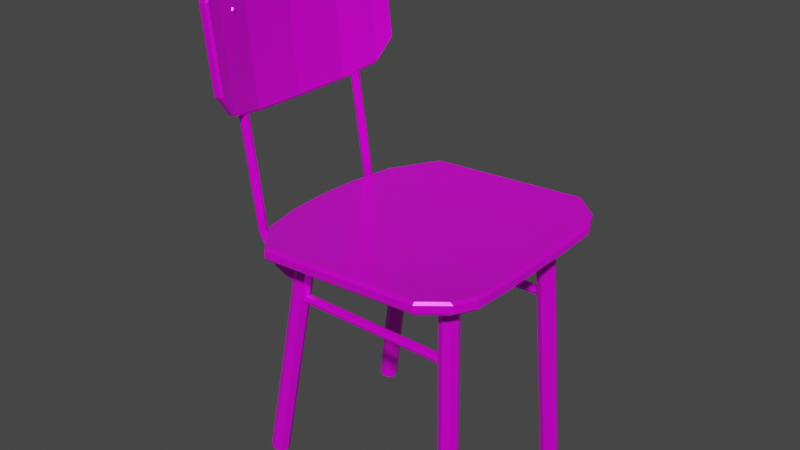 # Source: Chair.blend  (saved by Blender 2.80.75; exported with 4.5.12 LTS)
import bpy
from mathutils import Matrix  # noqa: F401  (used for matrix-valued properties, if any)

bpy.ops.wm.read_factory_settings(use_empty=True)
scene = bpy.context.scene
scene.name = 'Scene'

# ---- collections
col_collection = bpy.data.collections.new('Collection'); scene.collection.children.link(col_collection)

# ---- images (referenced by path relative to the original .blend; pixels are not part of the script)
import os
ASSET_DIR = os.environ.get("B2B_ASSET_DIR", "")  # directory of the original .blend (textures are referenced by path, not embedded)
HERE = os.path.dirname(os.path.abspath(__file__))  # packed textures are extracted next to this script under _unpacked/

def load_image(name, relpath, width, height, colorspace="sRGB"):
    """Load a texture the original file referenced (path relative to the .blend, or extracted next to this script)."""
    p = next((c for c in (os.path.join(HERE, relpath), os.path.join(ASSET_DIR, relpath)) if relpath and os.path.exists(c)), "")
    if p:
        img = bpy.data.images.load(p, check_existing=True)
        img.name = name
    else:  # same state as the original file: an image datablock whose file is absent (Cycles renders it pink)
        img = bpy.data.images.new(name, width, height)
        img.source = "FILE"
        img.filepath = "//" + (relpath or name)
    img.colorspace_settings.name = colorspace
    return img
img_material_001_base_color = load_image('Material.001 Base Color', 'Chair_Albedo.png', 1024, 1024, 'sRGB')
img_material_001_roughness = load_image('Material.001 Roughness', 'Chair_Roughness.png', 1024, 1024, 'Non-Color')
img_material_001_metallic = load_image('Material.001 Metallic', 'Chair_Metallic.png', 1024, 1024, 'Non-Color')

# ---- materials (node trees are filled in below, after node groups)
mat_material_001 = bpy.data.materials.new('Material.001')
mat_material_001.use_transparent_shadow = False

# ---- material node trees
mat_material_001.use_nodes = True; mat_material_001.node_tree.nodes.clear()
_N = mat_material_001.node_tree.nodes; _L = mat_material_001.node_tree.links
n0 = _N.new('ShaderNodeOutputMaterial'); n0.name = 'Material Output'; n0.location = (300, 300)
n1 = _N.new('ShaderNodeBsdfPrincipled'); n1.name = 'Principled BSDF'; n1.location = (10, 300)
n1.distribution = 'GGX'
n1.subsurface_method = 'BURLEY'
n1.inputs[3].default_value = 1.45
n1.inputs[27].default_value = (0.0, 0.0, 0.0, 1.0)
n1.inputs[28].default_value = 1.0
n2 = _N.new('ShaderNodeTexImage'); n2.name = 'Image Texture'; n2.location = (-280, 280)
n2.image = img_material_001_base_color
n3 = _N.new('ShaderNodeTexImage'); n3.name = 'Image Texture.001'; n3.location = (-280, 140)
n3.image = img_material_001_roughness
n4 = _N.new('ShaderNodeTexImage'); n4.name = 'Image Texture.002'; n4.location = (-280, 200)
n4.image = img_material_001_metallic
_L.new(n1.outputs[0], n0.inputs[0])
_L.new(n2.outputs[0], n1.inputs[0])
_L.new(n3.outputs[0], n1.inputs[2])
_L.new(n4.outputs[0], n1.inputs[1])
n0.is_active_output = True

# ---- world
world_world = bpy.data.worlds.new('World'); scene.world = world_world
world_world.use_nodes = True; world_world.node_tree.nodes.clear()
_N = world_world.node_tree.nodes; _L = world_world.node_tree.links
n0 = _N.new('ShaderNodeOutputWorld'); n0.name = 'World Output'; n0.location = (300, 300)
n1 = _N.new('ShaderNodeBackground'); n1.name = 'Background'; n1.location = (10, 300)
n1.inputs[0].default_value = (0.05088, 0.05088, 0.05088, 1.0)
_L.new(n1.outputs[0], n0.inputs[0])
n0.is_active_output = True
world_world.color = (0.05088, 0.05088, 0.05088)
world_world.use_sun_shadow = False
world_world.sun_shadow_jitter_overblur = 0.0

# ---- meshes
me_cube_001 = bpy.data.meshes.new('Cube.001')
me_cube_001.from_pydata([(16.05, 13.55, 0.05478), (-13.47, -11.41, 32.28), (16.04, 15.04, 0.1332), (13.95, 12.95, 40.02), (17.1, 14.61, 0.1657), (15.01, 12.51, 40.06), (17.54, 13.55, 0.1333), (15.45, 11.45, 40.02), (17.11, 12.49, 0.05486), (15.02, 10.39, 39.95), (16.05, 12.05, -0.02361), (13.96, 9.955, 39.87), (14.99, 12.49, -0.05616), (12.9, 10.39, 39.83), (14.55, 13.55, -0.02372), (12.46, 11.45, 39.87), (14.98, 14.61, 0.05471), (12.89, 12.51, 39.95), (16.05, -13.55, 0.05478), (-20.26, -11.41, 38.07), (17.54, -13.54, 0.1332), (15.45, -11.45, 40.02), (17.11, -14.6, 0.1657), (15.01, -12.51, 40.06), (16.05, -15.04, 0.1333), (13.95, -12.95, 40.02), (14.99, -14.61, 0.05486), (12.89, -12.52, 39.95), (14.55, -13.55, -0.02361), (12.46, -11.46, 39.87), (14.99, -12.49, -0.05616), (12.89, -10.4, 39.83), (16.05, -12.05, -0.02372), (13.95, -9.957, 39.87), (17.11, -12.48, 0.05471), (15.01, -10.39, 39.95), (-18.04, -13.55, 0.2662), (-13.47, -11.95, 32.5), (-18.03, -15.04, 0.3437), (-11.7, -12.95, 39.78), (-19.08, -14.61, 0.4889), (-12.75, -12.51, 39.93), (-19.52, -13.55, 0.5037), (-13.19, -11.45, 39.94), (-19.09, -12.49, 0.3793), (-12.77, -10.39, 39.82), (-18.05, -12.05, 0.1886), (-11.73, -9.955, 39.63), (-17.0, -12.49, 0.0434), (-10.67, -10.39, 39.48), (-16.56, -13.55, 0.02864), (-10.23, -11.45, 39.47), (-16.98, -14.61, 0.153), (-10.66, -12.51, 39.59), (-18.04, 13.55, 0.2663), (-20.04, -11.95, 38.07), (-19.52, 13.54, 0.5037), (-13.19, 11.45, 39.94), (-19.08, 14.6, 0.4894), (-12.75, 12.51, 39.93), (-18.03, 15.04, 0.3444), (-11.7, 12.95, 39.79), (-16.99, 14.61, 0.1536), (-10.66, 12.52, 39.59), (-16.56, 13.55, 0.02891), (-10.23, 11.46, 39.47), (-17.0, 12.49, 0.04324), (-10.67, 10.4, 39.48), (-18.05, 12.05, 0.1882), (-11.72, 9.957, 39.63), (-19.09, 12.48, 0.379), (-12.76, 10.39, 39.82), (-13.47, -12.48, 32.28), (-20.26, -12.48, 38.07), (-13.45, -11.2, 29.54), (15.0, -11.2, 29.54), (-13.45, -11.41, 29.01), (15.0, -11.41, 29.01), (-13.45, -11.95, 28.79), (15.0, -11.95, 28.79), (-13.45, -12.48, 29.01), (15.0, -12.48, 29.01), (-13.45, -12.7, 29.54), (15.0, -12.7, 29.54), (-13.45, -12.48, 30.07), (15.0, -12.48, 30.07), (-13.45, -11.95, 30.29), (15.0, -11.95, 30.29), (-13.45, -11.41, 30.07), (15.0, -11.41, 30.07), (-13.47, -12.7, 31.75), (-20.79, -12.7, 38.07), (-13.45, 12.7, 29.54), (15.0, 12.7, 29.54), (-13.45, 12.48, 29.01), (15.0, 12.48, 29.01), (-13.45, 11.95, 28.79), (15.0, 11.95, 28.79), (-13.45, 11.41, 29.01), (15.0, 11.41, 29.01), (-13.45, 11.2, 29.54), (15.0, 11.2, 29.54), (-13.45, 11.41, 30.07), (15.0, 11.41, 30.07), (-13.45, 11.95, 30.29), (15.0, 11.95, 30.29), (-13.45, 12.48, 30.07), (15.0, 12.48, 30.07), (-13.47, -12.48, 31.22), (-21.32, -12.48, 38.07), (-13.47, -11.95, 31.0), (-21.54, -11.95, 38.07), (-13.47, -11.41, 31.22), (-21.32, -11.41, 38.07), (-13.47, -11.2, 31.75), (-20.79, -11.2, 38.07), (-22.97, -11.41, 56.78), (-22.75, -11.95, 56.78), (-22.97, -12.48, 56.78), (-23.5, -12.7, 56.78), (-24.03, -12.48, 56.78), (-24.25, -11.95, 56.78), (-24.03, -11.41, 56.78), (-23.5, -11.2, 56.78), (-13.47, 12.48, 32.28), (-20.26, 12.48, 38.07), (-13.47, 11.95, 32.5), (-20.04, 11.95, 38.07), (-13.47, 11.41, 32.28), (-20.26, 11.41, 38.07), (-13.47, 11.2, 31.75), (-20.79, 11.2, 38.07), (-13.47, 11.41, 31.22), (-21.32, 11.41, 38.07), (-13.47, 11.95, 31.0), (-21.54, 11.95, 38.07), (-13.47, 12.48, 31.22), (-21.32, 12.48, 38.07), (-13.47, 12.7, 31.75), (-20.79, 12.7, 38.07), (-22.97, 12.48, 56.78), (-22.75, 11.95, 56.78), (-22.97, 11.41, 56.78), (-23.5, 11.2, 56.78), (-24.03, 11.41, 56.78), (-24.25, 11.95, 56.78), (-24.03, 12.48, 56.78), (-23.5, 12.7, 56.78), (-17.94, 11.95, 34.46), (-18.08, 12.61, 34.32), (-18.08, 11.28, 34.32), (-18.41, 11.01, 33.99), (-18.74, 11.28, 33.66), (-18.88, 11.95, 33.52), (-18.74, 12.61, 33.66), (-18.41, 12.88, 33.99), (-18.08, -11.28, 34.32), (-17.94, -11.95, 34.46), (-18.08, -12.61, 34.32), (-18.41, -12.88, 33.99), (-18.74, -12.61, 33.66), (-18.88, -11.95, 33.52), (-18.74, -11.28, 33.66), (-18.41, -11.01, 33.99), (-11.87, -19.58, 39.25), (-12.02, -20.0, 39.71), (-11.98, -19.58, 41.25), (-12.08, -20.0, 40.86), (-11.87, 19.58, 39.25), (-12.02, 20.0, 39.71), (-11.98, 19.58, 41.25), (-12.08, 20.0, 40.86), (14.66, -19.58, 40.73), (14.62, -20.0, 41.19), (14.55, -19.58, 42.72), (14.55, -20.0, 42.33), (14.66, 19.58, 40.73), (14.62, 20.0, 41.19), (14.55, 19.58, 42.72), (14.55, 20.0, 42.33), (-19.41, 6.667, 37.94), (-19.91, 6.667, 38.34), (-19.41, -6.667, 37.94), (-19.91, -6.667, 38.34), (-19.52, -6.667, 39.94), (-19.98, -6.667, 39.49), (-19.52, 6.667, 39.94), (-19.98, 6.667, 39.49), (19.59, -6.667, 40.11), (20.03, -6.667, 40.56), (19.59, 6.667, 40.11), (20.03, 6.667, 40.56), (19.48, 6.667, 42.1), (19.96, 6.667, 41.7), (19.48, -6.667, 42.1), (19.96, -6.667, 41.7), (-17.47, -13.33, 38.39), (-17.98, -13.33, 38.79), (19.45, -13.33, 42.44), (19.94, -13.33, 42.04), (-18.04, -13.33, 39.93), (-17.58, -13.33, 40.38), (20.01, -13.33, 40.89), (19.57, -13.33, 40.44), (-17.58, 13.33, 40.38), (-18.04, 13.33, 39.93), (19.57, 13.33, 40.44), (20.01, 13.33, 40.89), (-17.98, 13.33, 38.79), (-17.47, 13.33, 38.39), (19.94, 13.33, 42.04), (19.45, 13.33, 42.44), (-20.3, -2.733e-07, 38.32), (-19.8, -4.655e-07, 37.92), (-20.37, 2.733e-07, 39.47), (-19.91, 4.655e-07, 39.92), (20.03, 2.733e-07, 40.56), (19.59, 4.66e-07, 40.11), (19.96, -2.733e-07, 41.7), (19.48, -4.66e-07, 42.1), (-15.0, -16.67, 39.25), (-14.48, -16.67, 38.85), (18.48, -16.67, 42.25), (17.98, -16.67, 42.65), (-15.06, -16.67, 40.39), (-14.59, -16.67, 40.85), (18.54, -16.67, 41.11), (18.09, -16.67, 40.66), (-15.06, 16.67, 40.39), (-14.59, 16.67, 40.85), (18.54, 16.67, 41.11), (18.09, 16.67, 40.66), (-15.0, 16.67, 39.25), (-14.48, 16.67, 38.85), (18.48, 16.67, 42.25), (17.98, 16.67, 42.65), (-25.19, 9.118, 55.74), (-24.71, 9.118, 55.33), (-25.46, 0.0, 54.82), (-25.94, 0.0, 55.23), (-24.71, -9.118, 55.33), (-25.19, -9.118, 55.74), (-27.51, -9.118, 78.33), (-27.13, -9.118, 78.86), (-27.88, 0.0, 79.27), (-28.27, 0.0, 78.75), (-27.13, 9.118, 78.86), (-27.51, 9.118, 78.33), (-23.2, -9.118, 55.99), (-23.59, -9.118, 55.47), (-24.34, 0.0, 54.96), (-23.96, 0.0, 55.48), (-23.59, 9.118, 55.47), (-23.2, 9.118, 55.99), (-25.52, 9.118, 78.59), (-26.0, 9.118, 79.0), (-26.76, 0.0, 79.42), (-26.28, 0.0, 79.0), (-26.0, -9.118, 79.0), (-25.52, -9.118, 78.59), (-23.48, -15.14, 57.22), (-22.99, -15.14, 56.8), (-22.65, -17.85, 60.63), (-22.04, -18.24, 60.7), (-24.26, -17.84, 73.55), (-23.67, -18.24, 73.59), (-25.4, -15.18, 77.44), (-25.77, -15.18, 76.91), (-22.65, 17.85, 60.63), (-22.04, 18.24, 60.7), (-22.99, 15.14, 56.8), (-23.48, 15.14, 57.22), (-25.77, 15.18, 76.91), (-25.4, 15.18, 77.44), (-24.26, 17.84, 73.55), (-23.67, 18.24, 73.59), (-20.67, -17.85, 60.88), (-20.92, -18.24, 60.84), (-21.87, -15.14, 56.95), (-21.49, -15.14, 57.47), (-23.79, -15.18, 77.16), (-24.28, -15.18, 77.58), (-22.28, -17.84, 73.8), (-22.55, -18.24, 73.73), (-21.49, 15.14, 57.47), (-21.87, 15.14, 56.95), (-20.67, 17.85, 60.88), (-20.92, 18.24, 60.84), (-22.28, 17.84, 73.8), (-22.55, 18.24, 73.73), (-24.28, 15.18, 77.58), (-23.79, 15.18, 77.16), (-23.64, 12.43, 71.29), (-23.66, 12.25, 70.98), (-23.92, 12.42, 70.76), (-23.73, 11.89, 70.98), (-24.04, 11.84, 70.76), (-23.8, 11.72, 71.29), (-24.14, 11.57, 71.26), (-23.61, 12.05, 71.3), (-23.78, 11.91, 71.6), (-24.12, 11.86, 71.77), (-23.71, 12.26, 71.6), (-24.0, 12.44, 71.77), (-23.9, 12.71, 71.26), (-23.8, -11.72, 71.29), (-23.73, -11.89, 70.98), (-24.04, -11.84, 70.76), (-23.66, -12.25, 70.98), (-23.92, -12.42, 70.76), (-23.64, -12.43, 71.29), (-23.9, -12.71, 71.26), (-23.61, -12.05, 71.3), (-23.71, -12.26, 71.6), (-24.0, -12.44, 71.77), (-23.78, -11.91, 71.6), (-24.12, -11.86, 71.77), (-24.14, -11.57, 71.26)], [], [(178, 170, 229, 235), (168, 176, 231, 233), (177, 179, 234, 230), (221, 227, 172, 164), (223, 225, 166, 174), (169, 171, 179, 177), (189, 195, 199, 202), (192, 186, 215, 219), (180, 190, 217, 213), (182, 188, 203, 196), (220, 224, 200, 197), (191, 193, 218, 216), (213, 217, 188, 182), (209, 206, 190, 180), (196, 203, 227, 221), (219, 215, 184, 194), (194, 184, 201, 198), (216, 218, 195, 189), (233, 231, 206, 209), (239, 245, 247, 236), (208, 205, 228, 232), (212, 214, 187, 181), (197, 200, 185, 183), (207, 210, 193, 191), (183, 185, 214, 212), (211, 204, 186, 192), (173, 175, 167, 165), (202, 199, 222, 226), (198, 201, 225, 223), (235, 229, 204, 211), (226, 222, 175, 173), (232, 228, 171, 169), (181, 187, 205, 208), (230, 234, 210, 207), (0, 2, 4), (2, 3, 5, 4), (0, 4, 6), (4, 5, 7, 6), (0, 6, 8), (6, 7, 9, 8), (0, 8, 10), (8, 9, 11, 10), (0, 10, 12), (10, 11, 13, 12), (0, 12, 14), (12, 13, 15, 14), (0, 14, 16), (14, 15, 17, 16), (0, 16, 2), (16, 17, 3, 2), (18, 20, 22), (20, 21, 23, 22), (18, 22, 24), (22, 23, 25, 24), (18, 24, 26), (24, 25, 27, 26), (18, 26, 28), (26, 27, 29, 28), (18, 28, 30), (28, 29, 31, 30), (18, 30, 32), (30, 31, 33, 32), (18, 32, 34), (32, 33, 35, 34), (18, 34, 20), (34, 35, 21, 20), (36, 38, 40), (38, 39, 41, 40), (36, 40, 42), (40, 41, 43, 42), (36, 42, 44), (42, 43, 45, 44), (36, 44, 46), (44, 45, 47, 46), (36, 46, 48), (46, 47, 49, 48), (36, 48, 50), (48, 49, 51, 50), (36, 50, 52), (50, 51, 53, 52), (36, 52, 38), (52, 53, 39, 38), (54, 56, 58), (56, 57, 59, 58), (54, 58, 60), (58, 59, 61, 60), (54, 60, 62), (60, 61, 63, 62), (54, 62, 64), (62, 63, 65, 64), (54, 64, 66), (64, 65, 67, 66), (54, 66, 68), (66, 67, 69, 68), (54, 68, 70), (68, 69, 71, 70), (54, 70, 56), (70, 71, 57, 56), (156, 1, 114, 163), (125, 139, 147, 140), (74, 75, 77, 76), (157, 37, 1, 156), (137, 135, 145, 146), (76, 77, 79, 78), (158, 72, 37, 157), (131, 129, 142, 143), (78, 79, 81, 80), (159, 90, 72, 158), (133, 131, 143, 144), (80, 81, 83, 82), (160, 108, 90, 159), (129, 127, 141, 142), (82, 83, 85, 84), (161, 110, 108, 160), (139, 137, 146, 147), (84, 85, 87, 86), (162, 112, 110, 161), (127, 125, 140, 141), (86, 87, 89, 88), (163, 114, 112, 162), (135, 133, 144, 145), (88, 89, 75, 74), (111, 109, 120, 121), (155, 138, 136, 154), (92, 93, 95, 94), (55, 19, 116, 117), (154, 136, 134, 153), (94, 95, 97, 96), (115, 113, 122, 123), (153, 134, 132, 152), (96, 97, 99, 98), (73, 55, 117, 118), (152, 132, 130, 151), (98, 99, 101, 100), (109, 91, 119, 120), (151, 130, 128, 150), (100, 101, 103, 102), (91, 73, 118, 119), (150, 128, 126, 148), (102, 103, 105, 104), (113, 111, 121, 122), (148, 126, 124, 149), (104, 105, 107, 106), (19, 115, 123, 116), (149, 124, 138, 155), (106, 107, 93, 92), (125, 149, 155, 139), (127, 148, 149, 125), (129, 150, 148, 127), (131, 151, 150, 129), (133, 152, 151, 131), (135, 153, 152, 133), (137, 154, 153, 135), (139, 155, 154, 137), (115, 163, 162, 113), (113, 162, 161, 111), (111, 161, 160, 109), (109, 160, 159, 91), (91, 159, 158, 73), (73, 158, 157, 55), (55, 157, 156, 19), (19, 156, 163, 115), (251, 257, 259, 248), (241, 242, 245, 239), (261, 278, 277, 263), (260, 267, 242, 241), (255, 246, 244, 256), (272, 274, 268, 271), (256, 244, 243, 258), (290, 273, 246, 255), (258, 243, 266, 281), (273, 290, 289, 275), (271, 236, 247, 272), (240, 249, 278, 261), (284, 286, 288, 291), (284, 291, 254, 253), (279, 248, 259, 280), (281, 266, 265, 283), (238, 250, 249, 240), (237, 252, 250, 238), (269, 275, 289, 287), (280, 282, 276, 279), (277, 283, 265, 263), (285, 270, 269, 287), (270, 285, 252, 237), (253, 254, 257, 251), (267, 260, 262, 264), (221, 164, 165, 220), (229, 170, 171, 228), (176, 168, 169, 177), (170, 178, 179, 171), (231, 176, 177, 230), (223, 174, 175, 222), (164, 172, 173, 165), (174, 166, 167, 175), (209, 180, 181, 208), (213, 182, 183, 212), (201, 184, 185, 200), (215, 186, 187, 214), (203, 188, 189, 202), (217, 190, 191, 216), (211, 192, 193, 210), (219, 194, 195, 218), (182, 196, 197, 183), (194, 198, 199, 195), (225, 201, 200, 224), (227, 203, 202, 226), (186, 204, 205, 187), (190, 206, 207, 191), (233, 209, 208, 232), (235, 211, 210, 234), (180, 213, 212, 181), (184, 215, 214, 185), (188, 217, 216, 189), (192, 219, 218, 193), (196, 221, 220, 197), (198, 223, 222, 199), (166, 225, 224, 167), (172, 227, 226, 173), (204, 229, 228, 205), (206, 231, 230, 207), (168, 233, 232, 169), (178, 235, 234, 179), (237, 238, 239, 236), (238, 240, 241, 239), (243, 244, 245, 242), (244, 246, 247, 245), (249, 250, 251, 248), (250, 252, 253, 251), (255, 256, 257, 254), (256, 258, 259, 257), (286, 284, 285, 287), (271, 268, 269, 270), (274, 272, 273, 275), (291, 288, 289, 290), (262, 260, 261, 263), (279, 276, 277, 278), (282, 280, 281, 283), (267, 264, 265, 266), (240, 261, 260, 241), (263, 265, 264, 262), (266, 243, 242, 267), (276, 282, 283, 277), (248, 279, 278, 249), (280, 259, 258, 281), (268, 274, 275, 269), (288, 286, 287, 289), (236, 271, 270, 237), (284, 253, 252, 285), (246, 273, 272, 247), (254, 291, 290, 255), (165, 167, 224, 220), (292, 299, 293), (304, 292, 293, 294), (293, 299, 295), (294, 293, 295, 296), (295, 299, 297), (296, 295, 297, 298), (297, 299, 300), (298, 297, 300, 301), (300, 299, 302), (301, 300, 302, 303), (302, 299, 292), (303, 302, 292, 304), (305, 312, 306), (317, 305, 306, 307), (306, 312, 308), (307, 306, 308, 309), (308, 312, 310), (309, 308, 310, 311), (310, 312, 313), (311, 310, 313, 314), (313, 312, 315), (314, 313, 315, 316), (315, 312, 305), (316, 315, 305, 317)])
_uv = me_cube_001.uv_layers.new(name='UVMap')
_uv.uv.foreach_set('vector', [0.0973, 0.01068, 0.5462, 0.01068, 0.5899, 0.05558, 0.03897, 0.05558, 0.008244, 0.4897, 0.008565, 0.08449, 0.05812, 0.03172, 0.05773, 0.5291, 0.8732, 0.6583, 0.8556, 0.6584, 0.8555, 0.5984, 0.8731, 0.5983, 0.6254, 0.5291, 0.6258, 0.03174, 0.6753, 0.08452, 0.675, 0.4898, 0.03897, 0.5701, 0.5899, 0.5701, 0.5462, 0.615, 0.0973, 0.615, 0.8214, 0.4324, 0.8038, 0.4323, 0.8155, 0.004169, 0.8332, 0.004318, 0.8811, 0.2001, 0.8634, 0.2002, 0.8583, 0.08684, 0.8759, 0.08677, 0.01285, 0.2099, 0.6726, 0.2099, 0.6792, 0.3128, 0.01283, 0.3128, 0.2279, 0.6035, 0.2284, 0.007883, 0.3419, 0.007867, 0.3414, 0.6095, 0.455, 0.6035, 0.4555, 0.007892, 0.569, 0.008761, 0.5686, 0.5743, 0.8794, 0.5718, 0.8617, 0.572, 0.863, 0.5152, 0.8806, 0.5151, 0.8811, 0.4269, 0.8634, 0.427, 0.8634, 0.3136, 0.8811, 0.3135, 0.3414, 0.6095, 0.3419, 0.007867, 0.4555, 0.007892, 0.455, 0.6035, 0.1144, 0.5743, 0.1149, 0.008744, 0.2284, 0.007883, 0.2279, 0.6035, 0.5686, 0.5743, 0.569, 0.008761, 0.6258, 0.03174, 0.6254, 0.5291, 0.01283, 0.3128, 0.6792, 0.3128, 0.6726, 0.4157, 0.01285, 0.4157, 0.01285, 0.4157, 0.6726, 0.4157, 0.6401, 0.5186, 0.01365, 0.5186, 0.8811, 0.3135, 0.8634, 0.3136, 0.8634, 0.2002, 0.8811, 0.2001, 0.05773, 0.5291, 0.05812, 0.03172, 0.1149, 0.008744, 0.1144, 0.5743, 0.5549, 0.6238, 0.5552, 0.9886, 0.3999, 0.9809, 0.3997, 0.6303, 0.8339, 0.5668, 0.8162, 0.5666, 0.81, 0.4995, 0.8276, 0.4996, 0.8822, 0.288, 0.8645, 0.2881, 0.8643, 0.1745, 0.8819, 0.1744, 0.8806, 0.5151, 0.863, 0.5152, 0.8655, 0.4016, 0.8832, 0.4015, 0.8759, 0.5403, 0.8583, 0.5404, 0.8634, 0.427, 0.8811, 0.4269, 0.8832, 0.4015, 0.8655, 0.4016, 0.8645, 0.2881, 0.8822, 0.288, 0.01365, 0.107, 0.6401, 0.107, 0.6726, 0.2099, 0.01285, 0.2099, 0.8683, 0.1505, 0.886, 0.1506, 0.8825, 0.6048, 0.8648, 0.6046, 0.8759, 0.08677, 0.8583, 0.08684, 0.8555, 0.0314, 0.8731, 0.03132, 0.01365, 0.5186, 0.6401, 0.5186, 0.5899, 0.5701, 0.03897, 0.5701, 0.03897, 0.05558, 0.5899, 0.05558, 0.6401, 0.107, 0.01365, 0.107, 0.8643, 0.08493, 0.882, 0.08509, 0.886, 0.1506, 0.8683, 0.1505, 0.8276, 0.4996, 0.81, 0.4995, 0.8038, 0.4323, 0.8214, 0.4324, 0.8819, 0.1744, 0.8643, 0.1745, 0.8604, 0.06105, 0.8781, 0.06093, 0.8731, 0.5983, 0.8555, 0.5984, 0.8583, 0.5404, 0.8759, 0.5403, 0.7055, 0.5129, 0.7291, 0.5217, 0.7153, 0.534, 0.8695, 0.007222, 0.8695, 0.684, 0.8564, 0.6825, 0.8564, 0.005728, 0.7055, 0.5129, 0.7153, 0.534, 0.6958, 0.534, 0.8555, 0.6846, 0.8555, 0.005464, 0.8721, 0.00495, 0.8721, 0.6841, 0.7055, 0.5129, 0.6958, 0.534, 0.6819, 0.5217, 0.8721, 0.6841, 0.8721, 0.00495, 0.8882, 0.005593, 0.8882, 0.6847, 0.7055, 0.5129, 0.6819, 0.5217, 0.6819, 0.5042, 0.8554, 0.6847, 0.8554, 0.004525, 0.8717, 0.004945, 0.8717, 0.6852, 0.7055, 0.5129, 0.6819, 0.5042, 0.6957, 0.4918, 0.8717, 0.6852, 0.8717, 0.004945, 0.8882, 0.004563, 0.8882, 0.6848, 0.7055, 0.5129, 0.6957, 0.4918, 0.7153, 0.4918, 0.8882, 0.004797, 0.8882, 0.6844, 0.8718, 0.6849, 0.8718, 0.0053, 0.7055, 0.5129, 0.7153, 0.4918, 0.7291, 0.5042, 0.8718, 0.0053, 0.8718, 0.6849, 0.8554, 0.6844, 0.8554, 0.004787, 0.7055, 0.5129, 0.7291, 0.5042, 0.7291, 0.5217, 0.8872, 0.007109, 0.8872, 0.6839, 0.8695, 0.684, 0.8695, 0.007222, 0.7055, 0.5129, 0.7153, 0.5341, 0.6957, 0.5341, 0.8715, 0.00545, 0.8715, 0.6849, 0.8555, 0.6843, 0.8555, 0.004844, 0.7055, 0.5129, 0.6957, 0.5341, 0.6819, 0.5217, 0.8554, 0.6852, 0.8554, 0.004895, 0.8717, 0.004492, 0.8717, 0.6848, 0.7055, 0.5129, 0.6819, 0.5217, 0.682, 0.5042, 0.8717, 0.6848, 0.8717, 0.004492, 0.8882, 0.004853, 0.8882, 0.6852, 0.7055, 0.5129, 0.682, 0.5042, 0.6958, 0.4918, 0.8882, 0.004787, 0.8882, 0.6844, 0.8718, 0.6849, 0.8718, 0.005302, 0.7055, 0.5129, 0.6958, 0.4918, 0.7154, 0.4918, 0.8718, 0.005302, 0.8718, 0.6849, 0.8554, 0.6844, 0.8554, 0.004801, 0.7055, 0.5129, 0.7154, 0.4918, 0.7292, 0.5042, 0.8873, 0.004377, 0.8873, 0.6855, 0.8696, 0.6855, 0.8696, 0.004394, 0.7055, 0.5129, 0.7292, 0.5042, 0.7291, 0.5217, 0.8696, 0.004394, 0.8696, 0.6855, 0.8564, 0.6853, 0.8564, 0.00419, 0.7055, 0.5129, 0.7291, 0.5217, 0.7153, 0.5341, 0.8882, 0.004977, 0.8882, 0.6844, 0.8715, 0.6849, 0.8715, 0.00545, 0.7055, 0.5129, 0.682, 0.5041, 0.6958, 0.4916, 0.8719, 0.004982, 0.8719, 0.6851, 0.8554, 0.6847, 0.8554, 0.004589, 0.7055, 0.5129, 0.6958, 0.4916, 0.7153, 0.4916, 0.8882, 0.01637, 0.8882, 0.6712, 0.8719, 0.6733, 0.8719, 0.0185, 0.7055, 0.5129, 0.7153, 0.4916, 0.7291, 0.5041, 0.8719, 0.0185, 0.8719, 0.6733, 0.8554, 0.6713, 0.8554, 0.01651, 0.7055, 0.5129, 0.7291, 0.5041, 0.7291, 0.5218, 0.8874, 0.005867, 0.8874, 0.6847, 0.8697, 0.6848, 0.8697, 0.005989, 0.7055, 0.5129, 0.7291, 0.5218, 0.7153, 0.5343, 0.8697, 0.005989, 0.8697, 0.6848, 0.8563, 0.6837, 0.8563, 0.004918, 0.7055, 0.5129, 0.7153, 0.5343, 0.6957, 0.5343, 0.8882, 0.007872, 0.8882, 0.6825, 0.8715, 0.6816, 0.8715, 0.006946, 0.7055, 0.5129, 0.6957, 0.5343, 0.6819, 0.5218, 0.8715, 0.006946, 0.8715, 0.6816, 0.8555, 0.6827, 0.8555, 0.008087, 0.7055, 0.5129, 0.6819, 0.5218, 0.682, 0.5041, 0.8882, 0.00455, 0.8882, 0.6847, 0.8719, 0.6851, 0.8719, 0.004982, 0.7055, 0.5129, 0.7154, 0.5343, 0.6958, 0.5343, 0.8717, 0.0185, 0.8717, 0.6733, 0.8554, 0.6712, 0.8554, 0.01638, 0.7055, 0.5129, 0.6958, 0.5343, 0.682, 0.5218, 0.8873, 0.01087, 0.8873, 0.6806, 0.8697, 0.6809, 0.8697, 0.01113, 0.7055, 0.5129, 0.682, 0.5218, 0.6819, 0.5041, 0.8697, 0.01113, 0.8697, 0.6809, 0.8563, 0.6786, 0.8563, 0.008801, 0.7055, 0.5129, 0.6819, 0.5041, 0.6957, 0.4916, 0.8882, 0.00758, 0.8882, 0.6827, 0.8714, 0.6819, 0.8714, 0.006717, 0.7055, 0.5129, 0.6957, 0.4916, 0.7152, 0.4916, 0.8714, 0.006717, 0.8714, 0.6819, 0.8555, 0.683, 0.8555, 0.007843, 0.7055, 0.5129, 0.7152, 0.4916, 0.7291, 0.5041, 0.8882, 0.004857, 0.8882, 0.6852, 0.872, 0.6848, 0.872, 0.004468, 0.7055, 0.5129, 0.7291, 0.5041, 0.7291, 0.5218, 0.872, 0.004468, 0.872, 0.6848, 0.8555, 0.6852, 0.8555, 0.004817, 0.7055, 0.5129, 0.7291, 0.5218, 0.7154, 0.5343, 0.8882, 0.0165, 0.8882, 0.6713, 0.8717, 0.6733, 0.8717, 0.0185, 0.9437, 0.8867, 0.9947, 0.9466, 0.993, 0.9552, 0.9389, 0.8903, 0.9331, 0.8141, 0.927, 0.8111, 0.9884, 0.4964, 0.9944, 0.4994, 0.907, 0.07618, 0.907, 0.5336, 0.8986, 0.5327, 0.8985, 0.07522, 0.9776, 0.01387, 0.9776, 0.09219, 0.9694, 0.09246, 0.9673, 0.0117, 0.9145, 0.4245, 0.9063, 0.4241, 0.9046, 0.1021, 0.9128, 0.1025, 0.9149, 0.06298, 0.9149, 0.545, 0.9068, 0.5454, 0.9067, 0.06336, 0.9878, 0.0117, 0.9858, 0.09246, 0.9776, 0.09219, 0.9776, 0.01387, 0.7555, 0.323, 0.7479, 0.3262, 0.6826, 0.0123, 0.6901, 0.00907, 0.9067, 0.06336, 0.9068, 0.5454, 0.8986, 0.545, 0.8985, 0.06299, 0.7439, 0.4023, 0.6854, 0.4683, 0.6825, 0.4598, 0.7374, 0.399, 0.7632, 0.3197, 0.7555, 0.323, 0.6901, 0.00907, 0.6978, 0.00578, 0.8986, 0.5464, 0.8985, 0.06204, 0.9067, 0.06196, 0.9067, 0.5463, 0.7506, 0.4055, 0.6884, 0.4767, 0.6854, 0.4683, 0.7439, 0.4023, 0.9135, 0.4316, 0.9055, 0.4315, 0.9048, 0.1139, 0.9128, 0.114, 0.9067, 0.5463, 0.9067, 0.06196, 0.9149, 0.06204, 0.9149, 0.5464, 0.9775, 0.1, 0.9796, 0.004136, 0.9878, 0.004741, 0.9878, 0.09821, 0.927, 0.8111, 0.9187, 0.8078, 0.9801, 0.4931, 0.9884, 0.4964, 0.9149, 0.06272, 0.9149, 0.5459, 0.9068, 0.5456, 0.9067, 0.06245, 0.9673, 0.09764, 0.9714, 0.004281, 0.9796, 0.004136, 0.9775, 0.1, 0.9055, 0.4315, 0.8972, 0.4315, 0.8965, 0.1139, 0.9048, 0.1139, 0.9067, 0.06245, 0.9068, 0.5456, 0.8986, 0.5459, 0.8985, 0.06273, 0.9389, 0.8903, 0.993, 0.9552, 0.9891, 0.9635, 0.9312, 0.8934, 0.9063, 0.4241, 0.8982, 0.4246, 0.8965, 0.1026, 0.9046, 0.1021, 0.9148, 0.0747, 0.9149, 0.5322, 0.907, 0.5336, 0.907, 0.07618, 0.9063, 0.4241, 0.8981, 0.4246, 0.8965, 0.1026, 0.9046, 0.1021, 0.9389, 0.8903, 0.993, 0.9552, 0.9891, 0.9635, 0.9312, 0.8934, 0.907, 0.07618, 0.907, 0.5336, 0.8986, 0.5327, 0.8985, 0.07522, 0.9055, 0.4315, 0.8972, 0.4315, 0.8965, 0.1139, 0.9048, 0.1139, 0.9673, 0.09764, 0.9714, 0.00428, 0.9796, 0.004135, 0.9775, 0.1, 0.9149, 0.06298, 0.9149, 0.545, 0.9068, 0.5454, 0.9067, 0.06336, 0.927, 0.8111, 0.9187, 0.8078, 0.9801, 0.4931, 0.9884, 0.4964, 0.9775, 0.1, 0.9796, 0.004135, 0.9878, 0.00474, 0.9878, 0.09821, 0.9067, 0.06336, 0.9068, 0.5454, 0.8986, 0.545, 0.8985, 0.06299, 0.9135, 0.4316, 0.9055, 0.4315, 0.9048, 0.1139, 0.9128, 0.114, 0.7506, 0.4055, 0.6884, 0.4767, 0.6854, 0.4683, 0.7439, 0.4023, 0.8986, 0.5464, 0.8985, 0.06204, 0.9067, 0.06197, 0.9067, 0.5463, 0.7632, 0.3197, 0.7555, 0.323, 0.6901, 0.00907, 0.6978, 0.00578, 0.7439, 0.4023, 0.6854, 0.4683, 0.6825, 0.4598, 0.7374, 0.399, 0.9067, 0.5463, 0.9067, 0.06197, 0.9149, 0.06204, 0.9149, 0.5464, 0.7555, 0.323, 0.7479, 0.3262, 0.6826, 0.0123, 0.6901, 0.00907, 0.9878, 0.01169, 0.9858, 0.09245, 0.9776, 0.09218, 0.9776, 0.01386, 0.9149, 0.06273, 0.9149, 0.5459, 0.9068, 0.5456, 0.9067, 0.06246, 0.9145, 0.4245, 0.9063, 0.4241, 0.9046, 0.1021, 0.9128, 0.1025, 0.9776, 0.01386, 0.9776, 0.09218, 0.9694, 0.09245, 0.9673, 0.0117, 0.9067, 0.06246, 0.9068, 0.5456, 0.8986, 0.5459, 0.8985, 0.06273, 0.9331, 0.8141, 0.927, 0.8111, 0.9884, 0.4964, 0.9944, 0.4994, 0.9437, 0.8867, 0.9947, 0.9466, 0.993, 0.9552, 0.9389, 0.8903, 0.9148, 0.0747, 0.9149, 0.5322, 0.907, 0.5336, 0.907, 0.07618, 0.9331, 0.8141, 0.9437, 0.8867, 0.9389, 0.8903, 0.927, 0.8111, 0.9055, 0.4315, 0.9069, 0.492, 0.8965, 0.4944, 0.8972, 0.4315, 0.9135, 0.4316, 0.917, 0.4945, 0.9069, 0.492, 0.9055, 0.4315, 0.7555, 0.323, 0.7439, 0.4023, 0.7374, 0.399, 0.7479, 0.3262, 0.7632, 0.3197, 0.7506, 0.4055, 0.7439, 0.4023, 0.7555, 0.323, 0.9063, 0.4241, 0.9068, 0.5063, 0.8965, 0.5043, 0.8982, 0.4246, 0.9145, 0.4245, 0.917, 0.5042, 0.9068, 0.5063, 0.9063, 0.4241, 0.927, 0.8111, 0.9389, 0.8903, 0.9312, 0.8934, 0.9187, 0.8078, 0.927, 0.8111, 0.9389, 0.8903, 0.9312, 0.8934, 0.9187, 0.8078, 0.9145, 0.4245, 0.917, 0.5042, 0.9068, 0.5063, 0.9063, 0.4241, 0.9063, 0.4241, 0.9068, 0.5063, 0.8965, 0.5043, 0.8981, 0.4246, 0.7632, 0.3197, 0.7506, 0.4055, 0.7439, 0.4023, 0.7555, 0.323, 0.7555, 0.323, 0.7439, 0.4023, 0.7374, 0.399, 0.7479, 0.3262, 0.9135, 0.4316, 0.917, 0.4945, 0.9069, 0.492, 0.9055, 0.4315, 0.9055, 0.4315, 0.9069, 0.492, 0.8965, 0.4944, 0.8972, 0.4315, 0.9331, 0.8141, 0.9437, 0.8867, 0.9389, 0.8903, 0.927, 0.8111, 0.5518, 0.9869, 0.5524, 0.6246, 0.7081, 0.6319, 0.7076, 0.9798, 0.7102, 0.6301, 0.7105, 0.9807, 0.5552, 0.9886, 0.5549, 0.6238, 0.01784, 0.5825, 0.03524, 0.5827, 0.05772, 0.6466, 0.0403, 0.6464, 0.8128, 0.6495, 0.8137, 0.9556, 0.7105, 0.9807, 0.7102, 0.6301, 0.9593, 0.1633, 0.9764, 0.1633, 0.9885, 0.3186, 0.9714, 0.3186, 0.2967, 0.956, 0.2513, 0.9017, 0.251, 0.7008, 0.2971, 0.6499, 0.9714, 0.3186, 0.9885, 0.3186, 0.9764, 0.4739, 0.9593, 0.4739, 0.9311, 0.0601, 0.9482, 0.0601, 0.9764, 0.1633, 0.9593, 0.1633, 0.9593, 0.4739, 0.9764, 0.4739, 0.9482, 0.5771, 0.9311, 0.5771, 0.0112, 0.5827, 0.02762, 0.5828, 0.06204, 0.6495, 0.04563, 0.6494, 0.2971, 0.6499, 0.3997, 0.6303, 0.3999, 0.9809, 0.2967, 0.956, 0.7815, 0.1068, 0.7645, 0.1068, 0.7404, 0.004161, 0.7574, 0.004178, 0.2966, 0.9535, 0.2516, 0.9002, 0.2518, 0.7015, 0.2962, 0.6504, 0.2966, 0.9535, 0.2962, 0.6504, 0.3979, 0.6298, 0.3974, 0.9776, 0.8116, 0.957, 0.7076, 0.9798, 0.7081, 0.6319, 0.8125, 0.6539, 0.03531, 0.9365, 0.01788, 0.9363, 0.03843, 0.8676, 0.05586, 0.8678, 0.7923, 0.2621, 0.7753, 0.2621, 0.7645, 0.1068, 0.7815, 0.1068, 0.7815, 0.4174, 0.7645, 0.4174, 0.7753, 0.2621, 0.7923, 0.2621, 0.04759, 0.8704, 0.04563, 0.6494, 0.06204, 0.6495, 0.06399, 0.8704, 0.8125, 0.6539, 0.8587, 0.7056, 0.8588, 0.9044, 0.8116, 0.957, 0.05772, 0.6466, 0.05586, 0.8678, 0.03843, 0.8676, 0.0403, 0.6464, 0.02766, 0.9363, 0.01127, 0.9362, 0.04759, 0.8704, 0.06399, 0.8704, 0.7574, 0.5198, 0.7404, 0.5198, 0.7645, 0.4174, 0.7815, 0.4174, 0.3974, 0.9776, 0.3979, 0.6298, 0.5524, 0.6246, 0.5518, 0.9869, 0.8137, 0.9556, 0.8128, 0.6495, 0.859, 0.7003, 0.859, 0.9012, 0.6254, 0.5291, 0.675, 0.4898, 0.6822, 0.4926, 0.6254, 0.5377, 0.5899, 0.05558, 0.5462, 0.01068, 0.5473, 0.004128, 0.5973, 0.05558, 0.8407, 0.006498, 0.829, 0.433, 0.8214, 0.4324, 0.8332, 0.004318, 0.5462, 0.01068, 0.0973, 0.01068, 0.09677, 0.004128, 0.5473, 0.004128, 0.8802, 0.5986, 0.8804, 0.651, 0.8732, 0.6583, 0.8731, 0.5983, 0.03897, 0.5701, 0.0973, 0.615, 0.09677, 0.6215, 0.03005, 0.5701, 0.8576, 0.6027, 0.8611, 0.1502, 0.8683, 0.1505, 0.8648, 0.6046, 0.0973, 0.615, 0.5462, 0.615, 0.5473, 0.6215, 0.09677, 0.6215, 0.1144, 0.5743, 0.2279, 0.6035, 0.2279, 0.6118, 0.1145, 0.5827, 0.3414, 0.6095, 0.455, 0.6035, 0.455, 0.6118, 0.3415, 0.6178, 0.6401, 0.5186, 0.6726, 0.4157, 0.6797, 0.4157, 0.6474, 0.5186, 0.6792, 0.3128, 0.6726, 0.2099, 0.6797, 0.2099, 0.6863, 0.3128, 0.883, 0.08713, 0.8882, 0.2005, 0.8811, 0.2001, 0.8759, 0.08677, 0.8882, 0.3139, 0.8882, 0.4273, 0.8811, 0.4269, 0.8811, 0.3135, 0.01365, 0.107, 0.01285, 0.2099, 0.004128, 0.2099, 0.004856, 0.107, 0.01283, 0.3128, 0.01285, 0.4157, 0.004128, 0.4157, 0.004128, 0.3128, 0.455, 0.6035, 0.5686, 0.5743, 0.5686, 0.5827, 0.455, 0.6118, 0.01285, 0.4157, 0.01365, 0.5186, 0.004856, 0.5186, 0.004128, 0.4157, 0.5899, 0.5701, 0.6401, 0.5186, 0.6474, 0.5186, 0.5973, 0.5701, 0.8802, 0.03169, 0.883, 0.08713, 0.8759, 0.08677, 0.8731, 0.03132, 0.6726, 0.2099, 0.6401, 0.107, 0.6474, 0.107, 0.6797, 0.2099, 0.8882, 0.4273, 0.883, 0.5407, 0.8759, 0.5403, 0.8811, 0.4269, 0.8344, 0.4917, 0.8406, 0.559, 0.8339, 0.5668, 0.8276, 0.4996, 0.03897, 0.05558, 0.01365, 0.107, 0.004856, 0.107, 0.03005, 0.05558, 0.2279, 0.6035, 0.3414, 0.6095, 0.3415, 0.6178, 0.2279, 0.6118, 0.6726, 0.4157, 0.6792, 0.3128, 0.6863, 0.3128, 0.6797, 0.4157, 0.8882, 0.2005, 0.8882, 0.3139, 0.8811, 0.3135, 0.8811, 0.2001, 0.01285, 0.2099, 0.01283, 0.3128, 0.004128, 0.3128, 0.004128, 0.2099, 0.5686, 0.5743, 0.6254, 0.5291, 0.6254, 0.5377, 0.5686, 0.5827, 0.01365, 0.5186, 0.03897, 0.5701, 0.03005, 0.5701, 0.004856, 0.5186, 0.5462, 0.615, 0.5899, 0.5701, 0.5973, 0.5701, 0.5473, 0.6215, 0.8611, 0.1502, 0.8576, 0.09291, 0.8643, 0.08493, 0.8683, 0.1505, 0.6401, 0.107, 0.5899, 0.05558, 0.5973, 0.05558, 0.6474, 0.107, 0.883, 0.5407, 0.8802, 0.5986, 0.8731, 0.5983, 0.8759, 0.5403, 0.829, 0.433, 0.8344, 0.4917, 0.8276, 0.4996, 0.8214, 0.4324, 0.0973, 0.01068, 0.03897, 0.05558, 0.03005, 0.05558, 0.09677, 0.004128, 0.7815, 0.4174, 0.7923, 0.2621, 0.8003, 0.2621, 0.7895, 0.4174, 0.7923, 0.2621, 0.7815, 0.1068, 0.7895, 0.1068, 0.8003, 0.2621, 0.7105, 0.988, 0.5552, 0.9959, 0.5552, 0.9886, 0.7105, 0.9807, 0.5552, 0.9959, 0.3999, 0.9882, 0.3999, 0.9809, 0.5552, 0.9886, 0.7072, 0.9879, 0.5514, 0.995, 0.5518, 0.9869, 0.7076, 0.9798, 0.5514, 0.995, 0.3971, 0.9858, 0.3974, 0.9776, 0.5518, 0.9869, 0.9593, 0.1633, 0.9714, 0.3186, 0.9636, 0.3186, 0.9514, 0.1633, 0.9714, 0.3186, 0.9593, 0.4739, 0.9514, 0.4739, 0.9636, 0.3186, 0.2516, 0.9002, 0.2966, 0.9535, 0.2963, 0.9617, 0.2448, 0.9009, 0.00493, 0.9282, 0.03665, 0.8705, 0.04759, 0.8704, 0.01127, 0.9362, 0.03493, 0.649, 0.004878, 0.5908, 0.0112, 0.5827, 0.04563, 0.6494, 0.9231, 0.06011, 0.8961, 0.01477, 0.9002, 0.008043, 0.9311, 0.0601, 0.0307, 0.6465, 0.01111, 0.5904, 0.01784, 0.5825, 0.0403, 0.6464, 0.8116, 0.957, 0.8588, 0.9044, 0.8652, 0.9051, 0.8112, 0.9652, 0.8961, 0.6224, 0.9231, 0.5771, 0.9311, 0.5771, 0.9002, 0.6292, 0.01116, 0.9281, 0.02913, 0.8681, 0.03843, 0.8676, 0.01788, 0.9363, 0.7815, 0.1068, 0.7574, 0.004178, 0.7655, 0.004137, 0.7895, 0.1068, 0.0403, 0.6464, 0.03843, 0.8676, 0.02913, 0.8681, 0.0307, 0.6465, 0.8137, 0.963, 0.7105, 0.988, 0.7105, 0.9807, 0.8137, 0.9556, 0.8588, 0.9044, 0.8587, 0.7056, 0.8652, 0.7068, 0.8652, 0.9051, 0.7076, 0.9798, 0.8116, 0.957, 0.8112, 0.9652, 0.7072, 0.9879, 0.9231, 0.5771, 0.9514, 0.4739, 0.9593, 0.4739, 0.9311, 0.5771, 0.03665, 0.8705, 0.03493, 0.649, 0.04563, 0.6494, 0.04759, 0.8704, 0.2518, 0.7015, 0.2516, 0.9002, 0.2448, 0.9009, 0.2448, 0.7026, 0.7895, 0.4174, 0.7655, 0.5198, 0.7574, 0.5198, 0.7815, 0.4174, 0.2966, 0.9535, 0.3974, 0.9776, 0.3971, 0.9858, 0.2963, 0.9617, 0.3999, 0.9882, 0.2967, 0.9634, 0.2967, 0.956, 0.3999, 0.9809, 0.9514, 0.1633, 0.9231, 0.06011, 0.9311, 0.0601, 0.9593, 0.1633, 0.8781, 0.6286, 0.8604, 0.6288, 0.8617, 0.572, 0.8794, 0.5718, 0.01415, 0.008305, 0.01106, 0.01345, 0.007994, 0.008305, 0.0162, 0.004123, 0.01415, 0.008305, 0.007994, 0.008305, 0.006239, 0.004123, 0.007994, 0.008305, 0.01106, 0.01345, 0.004968, 0.01295, 0.6121, 0.01292, 0.6101, 0.01704, 0.6039, 0.01704, 0.6021, 0.01292, 0.004968, 0.01295, 0.01106, 0.01345, 0.008099, 0.0176, 0.004993, 0.02374, 0.009982, 0.02703, 0.009456, 0.03241, 0.004143, 0.03245, 0.008099, 0.0176, 0.01106, 0.01345, 0.01426, 0.0176, 0.004143, 0.03245, 0.009456, 0.03241, 0.00998, 0.0377, 0.00499, 0.04101, 0.01426, 0.0176, 0.01106, 0.01345, 0.01728, 0.01295, 0.6121, 0.0124, 0.6102, 0.01756, 0.604, 0.01756, 0.6021, 0.0124, 0.01728, 0.01295, 0.01106, 0.01345, 0.01415, 0.008305, 0.02127, 0.01164, 0.01728, 0.01295, 0.01415, 0.008305, 0.0162, 0.004123, 0.04282, 0.007973, 0.03796, 0.0108, 0.03758, 0.005195, 0.05894, 0.01665, 0.05926, 0.01241, 0.0648, 0.01278, 0.0679, 0.01726, 0.03758, 0.005195, 0.03796, 0.0108, 0.03234, 0.008, 0.6121, 0.01292, 0.6103, 0.01704, 0.6041, 0.01704, 0.6021, 0.01292, 0.03234, 0.008, 0.03796, 0.0108, 0.03234, 0.01358, 0.0281, 0.006215, 0.03234, 0.008, 0.03234, 0.01358, 0.0281, 0.01525, 0.03234, 0.01358, 0.03796, 0.0108, 0.03758, 0.01636, 0.6113, 0.01307, 0.6117, 0.01689, 0.6063, 0.01689, 0.6025, 0.01307, 0.03758, 0.01636, 0.03796, 0.0108, 0.04282, 0.01356, 0.6121, 0.0124, 0.6102, 0.01756, 0.6041, 0.01756, 0.6021, 0.0124, 0.04282, 0.01356, 0.03796, 0.0108, 0.04282, 0.007973, 0.05068, 0.01725, 0.05416, 0.01277, 0.05926, 0.01241, 0.05894, 0.01665])
me_cube_001.materials.append(mat_material_001)
me_cube_001.use_remesh_preserve_volume = False
me_cube_001.use_remesh_preserve_attributes = False
me_cube_001.use_mirror_vertex_groups = False
me_cube_001.update()

# ---- objects
ob_cube = bpy.data.objects.new('Cube', me_cube_001)

# ---- transforms, parenting, visibility, modifiers, constraints
ob_cube.location = (0.0, 0.0, 0.0)
ob_cube.lineart.crease_threshold = 0.0

# ---- collection membership
col_collection.objects.link(ob_cube)

# ---- scene / render settings (as saved in the file)
scene.frame_start = 1; scene.frame_end = 250; scene.frame_set(1)
scene.render.engine = 'BLENDER_EEVEE_NEXT'
scene.cycles.use_denoising = False
scene.cycles.samples = 128
scene.cycles.sampling_pattern = 'TABULATED_SOBOL'
scene.cycles.use_adaptive_sampling = False
scene.cycles.use_light_tree = False
scene.view_settings.view_transform = 'Filmic'
scene.unit_settings.scale_length = 0.01
bpy.context.view_layer.update()

# ---- added for rendering (the .blend has no active camera and no usable light): camera, sun
cam_auto = bpy.data.cameras.new('AutoCamera')
cam_auto.lens = 50.0
cam_auto.sensor_width = 36.0
cam_auto.clip_end = 1643.76
ob_auto_camera = bpy.data.objects.new('AutoCamera', cam_auto)
scene.collection.objects.link(ob_auto_camera)
ob_auto_camera.location = (89.5415, -112.394, 114.609)
ob_auto_camera.rotation_euler = (1.09748, -7.21219e-08, 0.694738)
scene.camera = ob_auto_camera
light_auto_sun = bpy.data.lights.new('AutoSun', 'SUN')
light_auto_sun.energy = 3.0
light_auto_sun.angle = 0.0523599
ob_auto_sun = bpy.data.objects.new('AutoSun', light_auto_sun)
scene.collection.objects.link(ob_auto_sun)
ob_auto_sun.rotation_euler = (0.872665, 0.174533, 0.523599)
bpy.context.view_layer.update()
